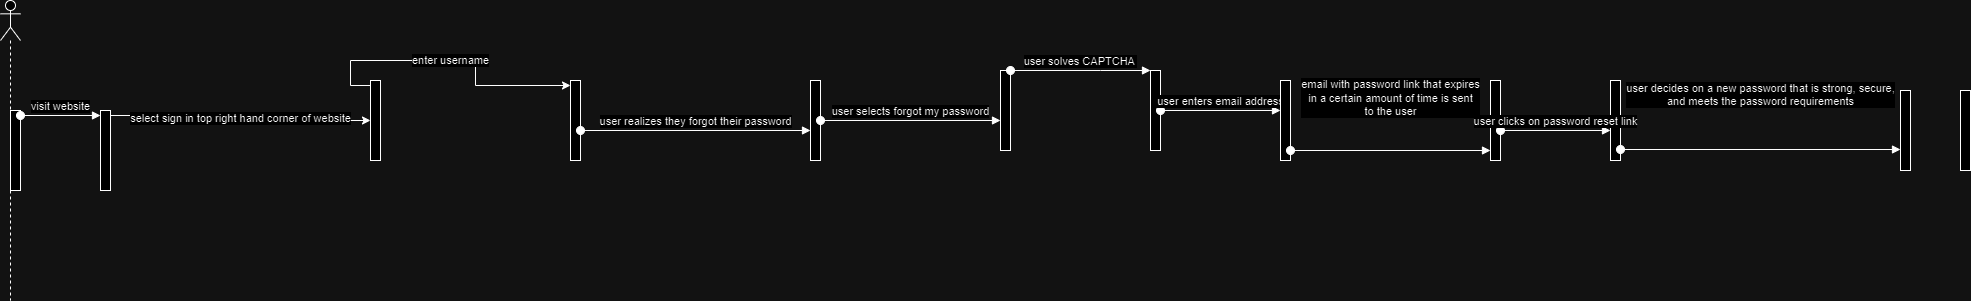

The diagram above was exported from draw.io. Its source (the exported page's mxGraphModel, read from the mxfile embedded in the PNG):
<mxGraphModel dx="1034" dy="458" grid="1" gridSize="10" guides="1" tooltips="1" connect="1" arrows="1" fold="1" page="1" pageScale="1" pageWidth="850" pageHeight="1100" math="0" shadow="0">
  <root>
    <mxCell id="0" />
    <mxCell id="1" parent="0" />
    <mxCell id="vag6BuI9r5x2XQ8dyjBa-1" value="" style="shape=umlLifeline;perimeter=lifelinePerimeter;whiteSpace=wrap;html=1;container=1;dropTarget=0;collapsible=0;recursiveResize=0;outlineConnect=0;portConstraint=eastwest;newEdgeStyle={&quot;curved&quot;:0,&quot;rounded&quot;:0};participant=umlActor;" vertex="1" parent="1">
      <mxGeometry x="90" y="190" width="20" height="300" as="geometry" />
    </mxCell>
    <mxCell id="vag6BuI9r5x2XQ8dyjBa-2" value="" style="html=1;points=[[0,0,0,0,5],[0,1,0,0,-5],[1,0,0,0,5],[1,1,0,0,-5]];perimeter=orthogonalPerimeter;outlineConnect=0;targetShapes=umlLifeline;portConstraint=eastwest;newEdgeStyle={&quot;curved&quot;:0,&quot;rounded&quot;:0};" vertex="1" parent="1">
      <mxGeometry x="100" y="300" width="10" height="80" as="geometry" />
    </mxCell>
    <mxCell id="vag6BuI9r5x2XQ8dyjBa-3" value="visit website" style="html=1;verticalAlign=bottom;startArrow=oval;startFill=1;endArrow=block;startSize=8;curved=0;rounded=0;exitX=1;exitY=0;exitDx=0;exitDy=5;exitPerimeter=0;" edge="1" parent="1" source="vag6BuI9r5x2XQ8dyjBa-2">
      <mxGeometry width="60" relative="1" as="geometry">
        <mxPoint x="130" y="310" as="sourcePoint" />
        <mxPoint x="190" y="305" as="targetPoint" />
      </mxGeometry>
    </mxCell>
    <mxCell id="vag6BuI9r5x2XQ8dyjBa-4" value="select sign in top right hand corner of website&lt;br&gt;" style="edgeStyle=orthogonalEdgeStyle;rounded=0;orthogonalLoop=1;jettySize=auto;html=1;curved=0;exitX=1;exitY=0;exitDx=0;exitDy=5;exitPerimeter=0;" edge="1" parent="1" source="vag6BuI9r5x2XQ8dyjBa-5" target="vag6BuI9r5x2XQ8dyjBa-6">
      <mxGeometry relative="1" as="geometry" />
    </mxCell>
    <mxCell id="vag6BuI9r5x2XQ8dyjBa-5" value="" style="html=1;points=[[0,0,0,0,5],[0,1,0,0,-5],[1,0,0,0,5],[1,1,0,0,-5]];perimeter=orthogonalPerimeter;outlineConnect=0;targetShapes=umlLifeline;portConstraint=eastwest;newEdgeStyle={&quot;curved&quot;:0,&quot;rounded&quot;:0};" vertex="1" parent="1">
      <mxGeometry x="190" y="300" width="10" height="80" as="geometry" />
    </mxCell>
    <mxCell id="vag6BuI9r5x2XQ8dyjBa-6" value="" style="html=1;points=[[0,0,0,0,5],[0,1,0,0,-5],[1,0,0,0,5],[1,1,0,0,-5]];perimeter=orthogonalPerimeter;outlineConnect=0;targetShapes=umlLifeline;portConstraint=eastwest;newEdgeStyle={&quot;curved&quot;:0,&quot;rounded&quot;:0};" vertex="1" parent="1">
      <mxGeometry x="460" y="270" width="10" height="80" as="geometry" />
    </mxCell>
    <mxCell id="vag6BuI9r5x2XQ8dyjBa-7" value="" style="html=1;points=[[0,0,0,0,5],[0,1,0,0,-5],[1,0,0,0,5],[1,1,0,0,-5]];perimeter=orthogonalPerimeter;outlineConnect=0;targetShapes=umlLifeline;portConstraint=eastwest;newEdgeStyle={&quot;curved&quot;:0,&quot;rounded&quot;:0};" vertex="1" parent="1">
      <mxGeometry x="660" y="270" width="10" height="80" as="geometry" />
    </mxCell>
    <mxCell id="vag6BuI9r5x2XQ8dyjBa-8" value="enter username" style="edgeStyle=orthogonalEdgeStyle;rounded=0;orthogonalLoop=1;jettySize=auto;html=1;curved=0;exitX=0;exitY=0;exitDx=0;exitDy=5;exitPerimeter=0;entryX=0;entryY=0;entryDx=0;entryDy=5;entryPerimeter=0;" edge="1" parent="1" source="vag6BuI9r5x2XQ8dyjBa-6" target="vag6BuI9r5x2XQ8dyjBa-7">
      <mxGeometry relative="1" as="geometry" />
    </mxCell>
    <mxCell id="vag6BuI9r5x2XQ8dyjBa-10" value="" style="html=1;points=[[0,0,0,0,5],[0,1,0,0,-5],[1,0,0,0,5],[1,1,0,0,-5]];perimeter=orthogonalPerimeter;outlineConnect=0;targetShapes=umlLifeline;portConstraint=eastwest;newEdgeStyle={&quot;curved&quot;:0,&quot;rounded&quot;:0};" vertex="1" parent="1">
      <mxGeometry x="900" y="270" width="10" height="80" as="geometry" />
    </mxCell>
    <mxCell id="vag6BuI9r5x2XQ8dyjBa-11" value="user realizes they forgot their password" style="html=1;verticalAlign=bottom;startArrow=oval;startFill=1;endArrow=block;startSize=8;curved=0;rounded=0;" edge="1" parent="1" target="vag6BuI9r5x2XQ8dyjBa-10">
      <mxGeometry width="60" relative="1" as="geometry">
        <mxPoint x="670" y="320" as="sourcePoint" />
        <mxPoint x="730" y="320" as="targetPoint" />
        <mxPoint as="offset" />
      </mxGeometry>
    </mxCell>
    <mxCell id="vag6BuI9r5x2XQ8dyjBa-12" value="" style="html=1;points=[[0,0,0,0,5],[0,1,0,0,-5],[1,0,0,0,5],[1,1,0,0,-5]];perimeter=orthogonalPerimeter;outlineConnect=0;targetShapes=umlLifeline;portConstraint=eastwest;newEdgeStyle={&quot;curved&quot;:0,&quot;rounded&quot;:0};" vertex="1" parent="1">
      <mxGeometry x="1090" y="260" width="10" height="80" as="geometry" />
    </mxCell>
    <mxCell id="vag6BuI9r5x2XQ8dyjBa-13" value="user selects forgot my password" style="html=1;verticalAlign=bottom;startArrow=oval;startFill=1;endArrow=block;startSize=8;curved=0;rounded=0;" edge="1" parent="1" source="vag6BuI9r5x2XQ8dyjBa-10" target="vag6BuI9r5x2XQ8dyjBa-12">
      <mxGeometry width="60" relative="1" as="geometry">
        <mxPoint x="950" y="340" as="sourcePoint" />
        <mxPoint x="1010" y="340" as="targetPoint" />
      </mxGeometry>
    </mxCell>
    <mxCell id="vag6BuI9r5x2XQ8dyjBa-14" value="" style="html=1;points=[[0,0,0,0,5],[0,1,0,0,-5],[1,0,0,0,5],[1,1,0,0,-5]];perimeter=orthogonalPerimeter;outlineConnect=0;targetShapes=umlLifeline;portConstraint=eastwest;newEdgeStyle={&quot;curved&quot;:0,&quot;rounded&quot;:0};" vertex="1" parent="1">
      <mxGeometry x="1240" y="260" width="10" height="80" as="geometry" />
    </mxCell>
    <mxCell id="vag6BuI9r5x2XQ8dyjBa-15" value="user enters email address" style="html=1;verticalAlign=bottom;startArrow=oval;startFill=1;endArrow=block;startSize=8;curved=0;rounded=0;" edge="1" parent="1" source="vag6BuI9r5x2XQ8dyjBa-14" target="vag6BuI9r5x2XQ8dyjBa-17">
      <mxGeometry width="60" relative="1" as="geometry">
        <mxPoint x="1320" y="340" as="sourcePoint" />
        <mxPoint x="1360" y="330" as="targetPoint" />
      </mxGeometry>
    </mxCell>
    <mxCell id="vag6BuI9r5x2XQ8dyjBa-16" value="user solves CAPTCHA&amp;nbsp;" style="html=1;verticalAlign=bottom;startArrow=oval;startFill=1;endArrow=block;startSize=8;curved=0;rounded=0;" edge="1" parent="1" source="vag6BuI9r5x2XQ8dyjBa-12" target="vag6BuI9r5x2XQ8dyjBa-14">
      <mxGeometry width="60" relative="1" as="geometry">
        <mxPoint x="1330" y="230" as="sourcePoint" />
        <mxPoint x="1390" y="230" as="targetPoint" />
        <Array as="points">
          <mxPoint x="1190" y="260" />
        </Array>
      </mxGeometry>
    </mxCell>
    <mxCell id="vag6BuI9r5x2XQ8dyjBa-17" value="" style="html=1;points=[[0,0,0,0,5],[0,1,0,0,-5],[1,0,0,0,5],[1,1,0,0,-5]];perimeter=orthogonalPerimeter;outlineConnect=0;targetShapes=umlLifeline;portConstraint=eastwest;newEdgeStyle={&quot;curved&quot;:0,&quot;rounded&quot;:0};" vertex="1" parent="1">
      <mxGeometry x="1370" y="270" width="10" height="80" as="geometry" />
    </mxCell>
    <mxCell id="vag6BuI9r5x2XQ8dyjBa-19" value="" style="html=1;points=[[0,0,0,0,5],[0,1,0,0,-5],[1,0,0,0,5],[1,1,0,0,-5]];perimeter=orthogonalPerimeter;outlineConnect=0;targetShapes=umlLifeline;portConstraint=eastwest;newEdgeStyle={&quot;curved&quot;:0,&quot;rounded&quot;:0};" vertex="1" parent="1">
      <mxGeometry x="1580" y="270" width="10" height="80" as="geometry" />
    </mxCell>
    <mxCell id="vag6BuI9r5x2XQ8dyjBa-20" value="" style="html=1;points=[[0,0,0,0,5],[0,1,0,0,-5],[1,0,0,0,5],[1,1,0,0,-5]];perimeter=orthogonalPerimeter;outlineConnect=0;targetShapes=umlLifeline;portConstraint=eastwest;newEdgeStyle={&quot;curved&quot;:0,&quot;rounded&quot;:0};" vertex="1" parent="1">
      <mxGeometry x="1700" y="270" width="10" height="80" as="geometry" />
    </mxCell>
    <mxCell id="vag6BuI9r5x2XQ8dyjBa-21" value="" style="html=1;points=[[0,0,0,0,5],[0,1,0,0,-5],[1,0,0,0,5],[1,1,0,0,-5]];perimeter=orthogonalPerimeter;outlineConnect=0;targetShapes=umlLifeline;portConstraint=eastwest;newEdgeStyle={&quot;curved&quot;:0,&quot;rounded&quot;:0};" vertex="1" parent="1">
      <mxGeometry x="1990" y="280" width="10" height="80" as="geometry" />
    </mxCell>
    <mxCell id="vag6BuI9r5x2XQ8dyjBa-22" value="" style="html=1;points=[[0,0,0,0,5],[0,1,0,0,-5],[1,0,0,0,5],[1,1,0,0,-5]];perimeter=orthogonalPerimeter;outlineConnect=0;targetShapes=umlLifeline;portConstraint=eastwest;newEdgeStyle={&quot;curved&quot;:0,&quot;rounded&quot;:0};" vertex="1" parent="1">
      <mxGeometry x="2050" y="280" width="10" height="80" as="geometry" />
    </mxCell>
    <mxCell id="vag6BuI9r5x2XQ8dyjBa-23" value="email with password link that expires&lt;br&gt;in a certain amount of time is sent&lt;br&gt;to the user" style="html=1;verticalAlign=bottom;startArrow=oval;startFill=1;endArrow=block;startSize=8;curved=0;rounded=0;" edge="1" parent="1" target="vag6BuI9r5x2XQ8dyjBa-19">
      <mxGeometry y="30" width="60" relative="1" as="geometry">
        <mxPoint x="1380" y="340" as="sourcePoint" />
        <mxPoint x="1380" y="340" as="targetPoint" />
        <mxPoint as="offset" />
      </mxGeometry>
    </mxCell>
    <mxCell id="vag6BuI9r5x2XQ8dyjBa-24" value="user clicks on password reset link" style="html=1;verticalAlign=bottom;startArrow=oval;startFill=1;endArrow=block;startSize=8;curved=0;rounded=0;" edge="1" parent="1" target="vag6BuI9r5x2XQ8dyjBa-20">
      <mxGeometry width="60" relative="1" as="geometry">
        <mxPoint x="1590" y="320" as="sourcePoint" />
        <mxPoint x="1650" y="320" as="targetPoint" />
      </mxGeometry>
    </mxCell>
    <mxCell id="vag6BuI9r5x2XQ8dyjBa-25" value="user decides on a new password that is strong, secure,&lt;br&gt;and meets the password requirements" style="html=1;verticalAlign=bottom;startArrow=oval;startFill=1;endArrow=block;startSize=8;curved=0;rounded=0;" edge="1" parent="1" target="vag6BuI9r5x2XQ8dyjBa-21">
      <mxGeometry y="39" width="60" relative="1" as="geometry">
        <mxPoint x="1710" y="339" as="sourcePoint" />
        <mxPoint x="1770" y="339" as="targetPoint" />
        <mxPoint as="offset" />
      </mxGeometry>
    </mxCell>
  </root>
</mxGraphModel>